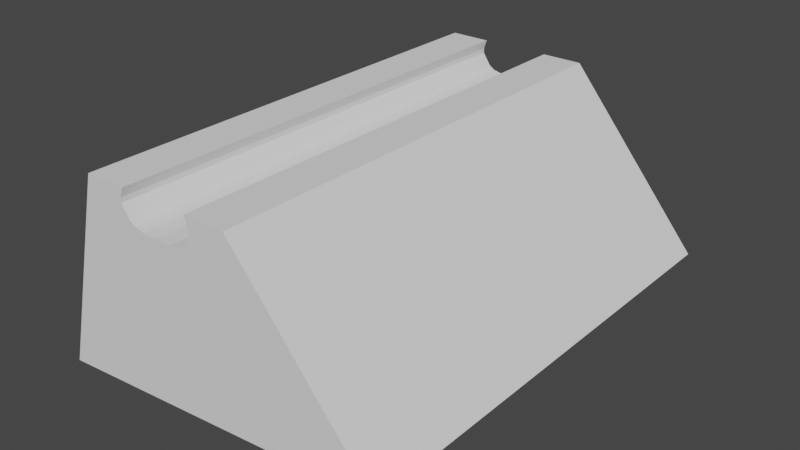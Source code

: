 # Source: grabby-stand.blend  (saved by Blender 3.0.42; exported with 4.5.12 LTS)
import bpy
from mathutils import Matrix  # noqa: F401  (used for matrix-valued properties, if any)

bpy.ops.wm.read_factory_settings(use_empty=True)
scene = bpy.context.scene
scene.name = 'Scene'

# ---- collections
col_collection = bpy.data.collections.new('Collection'); scene.collection.children.link(col_collection)

# ---- world
world_world = bpy.data.worlds.new('World'); scene.world = world_world
world_world.use_nodes = True; world_world.node_tree.nodes.clear()
_N = world_world.node_tree.nodes; _L = world_world.node_tree.links
n0 = _N.new('ShaderNodeOutputWorld'); n0.name = 'World Output'; n0.location = (300, 300)
n1 = _N.new('ShaderNodeBackground'); n1.name = 'Background'; n1.location = (10, 300)
n1.inputs[0].default_value = (0.05088, 0.05088, 0.05088, 1.0)
_L.new(n1.outputs[0], n0.inputs[0])
n0.is_active_output = True
world_world.color = (0.05088, 0.05088, 0.05088)
world_world.use_sun_shadow = False
world_world.sun_shadow_jitter_overblur = 0.0

# ---- meshes
me_cube_002 = bpy.data.meshes.new('Cube.002')
me_cube_002.from_pydata([(-1.0, -1.0, -1.0), (6.0, -1.0, 24.6), (-1.0, 60.0, -1.0), (6.0, 60.0, 24.6), (44.0, -1.0, 3.0), (26.0, -1.0, 24.6), (44.0, 60.0, 3.0), (26.0, 60.0, 24.6), (21.5, 60.0, 1.0), (21.0, 60.0, 22.4), (21.5, -1.0, 1.0), (21.0, -1.0, 22.4), (20.6, 60.0, 24.6), (32.75, -1.0, 2.0), (32.75, 60.0, 2.0), (20.6, -1.0, 24.6), (10.25, 60.0, 0.0), (11.0, -1.0, 22.8), (11.0, 60.0, 22.8), (10.25, -1.0, 0.0), (27.12, 60.0, 1.5), (21.0, -1.0, 23.4), (21.0, 60.0, 23.4), (27.12, -1.0, 1.5), (19.7, 60.0, 20.8), (15.88, -1.0, 0.5), (15.88, 60.0, 0.5), (19.7, -1.0, 20.8), (4.625, 60.0, -0.5), (11.0, -1.0, 23.4), (11.0, 60.0, 23.4), (4.625, -1.0, -0.5), (1.812, 60.0, -0.75), (11.4, -1.0, 24.6), (11.4, 60.0, 24.6), (1.812, -1.0, -0.75), (20.4, 60.0, 21.4), (18.69, -1.0, 0.75), (18.69, 60.0, 0.75), (20.4, -1.0, 21.4), (13.06, 60.0, 0.25), (15.75, -1.0, 20.35), (15.75, 60.0, 20.35), (13.06, -1.0, 0.25), (11.67, 60.0, 0.126), (13.99, -1.0, 20.48), (13.99, 60.0, 20.48), (11.67, -1.0, 0.126), (18.03, 60.0, 20.42), (14.47, -1.0, 0.375), (14.47, 60.0, 0.375), (18.03, -1.0, 20.42), (10.96, 60.0, 0.06301), (12.8, -1.0, 20.74), (12.8, 60.0, 20.74), (10.96, -1.0, 0.06301), (10.6, 60.0, 0.0315), (11.6, -1.0, 21.87), (11.6, 60.0, 21.87), (10.6, -1.0, 0.0315), (12.1, 60.0, 21.2), (10.78, -1.0, 0.04726), (10.78, 60.0, 0.04726), (12.1, -1.0, 21.2)], [], [(0, 1, 3, 2), (14, 12, 7, 6), (6, 7, 5, 4), (35, 33, 1, 0), (14, 6, 4, 13), (34, 3, 1, 33), (22, 9, 11, 21), (38, 8, 10, 37), (23, 21, 11, 10), (38, 36, 9, 8), (4, 5, 15, 13), (7, 12, 15, 5), (20, 14, 13, 23), (20, 22, 12, 14), (28, 30, 18, 16), (28, 16, 19, 31), (58, 18, 17, 57), (59, 57, 17, 19), (8, 9, 22, 20), (8, 20, 23, 10), (13, 15, 21, 23), (12, 22, 21, 15), (37, 39, 27, 25), (36, 24, 27, 39), (50, 48, 24, 26), (50, 26, 25, 49), (32, 28, 31, 35), (32, 34, 30, 28), (18, 30, 29, 17), (19, 17, 29, 31), (2, 3, 34, 32), (2, 32, 35, 0), (30, 34, 33, 29), (31, 29, 33, 35), (9, 36, 39, 11), (10, 11, 39, 37), (26, 24, 36, 38), (26, 38, 37, 25), (44, 40, 43, 47), (44, 46, 42, 40), (49, 51, 41, 43), (48, 42, 41, 51), (52, 54, 46, 44), (52, 44, 47, 55), (43, 41, 45, 47), (42, 46, 45, 41), (24, 48, 51, 27), (25, 27, 51, 49), (40, 50, 49, 43), (40, 42, 48, 50), (62, 52, 55, 61), (62, 60, 54, 52), (47, 45, 53, 55), (46, 54, 53, 45), (16, 18, 58, 56), (16, 56, 59, 19), (61, 63, 57, 59), (60, 58, 57, 63), (54, 60, 63, 53), (55, 53, 63, 61), (56, 58, 60, 62), (56, 62, 61, 59)])
_uv = me_cube_002.uv_layers.new(name='UVMap')
_uv.uv.foreach_set('vector', [0.375, 0.0, 0.625, 0.0, 0.625, 0.25, 0.375, 0.25, 0.375, 0.4375, 0.625, 0.4375, 0.625, 0.5, 0.375, 0.5, 0.375, 0.5, 0.625, 0.5, 0.625, 0.75, 0.375, 0.75, 0.375, 0.9844, 0.625, 0.9844, 0.625, 1.0, 0.375, 1.0, 0.3125, 0.5, 0.375, 0.5, 0.375, 0.75, 0.3125, 0.75, 0.8594, 0.5, 0.875, 0.5, 0.875, 0.75, 0.8594, 0.75, 0.7188, 0.5, 0.75, 0.5, 0.75, 0.75, 0.7188, 0.75, 0.2344, 0.5, 0.25, 0.5, 0.25, 0.75, 0.2344, 0.75, 0.375, 0.8438, 0.625, 0.8437, 0.625, 0.875, 0.375, 0.875, 0.375, 0.3594, 0.625, 0.3594, 0.625, 0.375, 0.375, 0.375, 0.375, 0.75, 0.625, 0.75, 0.625, 0.8125, 0.375, 0.8125, 0.625, 0.5, 0.6875, 0.5, 0.6875, 0.75, 0.625, 0.75, 0.2812, 0.5, 0.3125, 0.5, 0.3125, 0.75, 0.2812, 0.75, 0.375, 0.4062, 0.625, 0.4062, 0.625, 0.4375, 0.375, 0.4375, 0.375, 0.2812, 0.625, 0.2812, 0.625, 0.3125, 0.375, 0.3125, 0.1562, 0.5, 0.1875, 0.5, 0.1875, 0.75, 0.1562, 0.75, 0.8105, 0.5, 0.8125, 0.5, 0.8125, 0.75, 0.8105, 0.75, 0.375, 0.9355, 0.625, 0.9355, 0.625, 0.9375, 0.375, 0.9375, 0.375, 0.375, 0.625, 0.375, 0.625, 0.4062, 0.375, 0.4062, 0.25, 0.5, 0.2812, 0.5, 0.2812, 0.75, 0.25, 0.75, 0.375, 0.8125, 0.625, 0.8125, 0.625, 0.8437, 0.375, 0.8438, 0.6875, 0.5, 0.7188, 0.5, 0.7188, 0.75, 0.6875, 0.75, 0.375, 0.8906, 0.625, 0.8906, 0.625, 0.9062, 0.375, 0.9062, 0.7656, 0.5, 0.7812, 0.5, 0.7812, 0.75, 0.7656, 0.75, 0.375, 0.3359, 0.625, 0.3359, 0.625, 0.3438, 0.375, 0.3438, 0.2109, 0.5, 0.2188, 0.5, 0.2188, 0.75, 0.2109, 0.75, 0.1406, 0.5, 0.1562, 0.5, 0.1562, 0.75, 0.1406, 0.75, 0.375, 0.2656, 0.625, 0.2656, 0.625, 0.2812, 0.375, 0.2812, 0.8125, 0.5, 0.8438, 0.5, 0.8438, 0.75, 0.8125, 0.75, 0.375, 0.9375, 0.625, 0.9375, 0.625, 0.9688, 0.375, 0.9688, 0.375, 0.25, 0.625, 0.25, 0.625, 0.2656, 0.375, 0.2656, 0.125, 0.5, 0.1406, 0.5, 0.1406, 0.75, 0.125, 0.75, 0.8438, 0.5, 0.8594, 0.5, 0.8594, 0.75, 0.8438, 0.75, 0.375, 0.9688, 0.625, 0.9688, 0.625, 0.9844, 0.375, 0.9844, 0.75, 0.5, 0.7656, 0.5, 0.7656, 0.75, 0.75, 0.75, 0.375, 0.875, 0.625, 0.875, 0.625, 0.8906, 0.375, 0.8906, 0.375, 0.3438, 0.625, 0.3438, 0.625, 0.3594, 0.375, 0.3594, 0.2188, 0.5, 0.2344, 0.5, 0.2344, 0.75, 0.2188, 0.75, 0.1954, 0.5, 0.2031, 0.5, 0.2031, 0.75, 0.1954, 0.75, 0.375, 0.3204, 0.625, 0.3204, 0.625, 0.3281, 0.375, 0.3281, 0.375, 0.9141, 0.625, 0.9141, 0.625, 0.9219, 0.375, 0.9219, 0.7891, 0.5, 0.7969, 0.5, 0.7969, 0.75, 0.7891, 0.75, 0.375, 0.3164, 0.625, 0.3164, 0.625, 0.3204, 0.375, 0.3204, 0.1914, 0.5, 0.1954, 0.5, 0.1954, 0.75, 0.1914, 0.75, 0.375, 0.9219, 0.625, 0.9219, 0.625, 0.9296, 0.375, 0.9296, 0.7969, 0.5, 0.8046, 0.5, 0.8046, 0.75, 0.7969, 0.75, 0.7812, 0.5, 0.7891, 0.5, 0.7891, 0.75, 0.7812, 0.75, 0.375, 0.9062, 0.625, 0.9062, 0.625, 0.9141, 0.375, 0.9141, 0.2031, 0.5, 0.2109, 0.5, 0.2109, 0.75, 0.2031, 0.75, 0.375, 0.3281, 0.625, 0.3281, 0.625, 0.3359, 0.375, 0.3359, 0.1905, 0.5, 0.1914, 0.5, 0.1914, 0.75, 0.1905, 0.75, 0.375, 0.3155, 0.625, 0.3155, 0.625, 0.3164, 0.375, 0.3164, 0.375, 0.9296, 0.625, 0.9296, 0.625, 0.9336, 0.375, 0.9336, 0.8046, 0.5, 0.8086, 0.5, 0.8086, 0.75, 0.8046, 0.75, 0.375, 0.3125, 0.625, 0.3125, 0.625, 0.3145, 0.375, 0.3145, 0.1875, 0.5, 0.1895, 0.5, 0.1895, 0.75, 0.1875, 0.75, 0.375, 0.9345, 0.625, 0.9345, 0.625, 0.9355, 0.375, 0.9355, 0.8095, 0.5, 0.8105, 0.5, 0.8105, 0.75, 0.8095, 0.75, 0.8086, 0.5, 0.8095, 0.5, 0.8095, 0.75, 0.8086, 0.75, 0.375, 0.9336, 0.625, 0.9336, 0.625, 0.9345, 0.375, 0.9345, 0.375, 0.3145, 0.625, 0.3145, 0.625, 0.3155, 0.375, 0.3155, 0.1895, 0.5, 0.1905, 0.5, 0.1905, 0.75, 0.1895, 0.75])
me_cube_002.use_remesh_fix_poles = True
me_cube_002.use_remesh_preserve_attributes = False
me_cube_002.update()

# ---- objects
ob_cube = bpy.data.objects.new('Cube', me_cube_002)

# ---- transforms, parenting, visibility, modifiers, constraints
ob_cube.location = (1.0, 0.0, 1.0)

# ---- collection membership
col_collection.objects.link(ob_cube)

# ---- scene / render settings (as saved in the file)
scene.frame_start = 1; scene.frame_end = 250; scene.frame_set(1)
scene.render.engine = 'BLENDER_EEVEE_NEXT'
scene.cycles.sampling_pattern = 'TABULATED_SOBOL'
scene.cycles.use_light_tree = False
scene.view_settings.view_transform = 'Filmic'
bpy.context.view_layer.update()

# ---- added for rendering (the .blend has no active camera and no usable light): camera, sun
cam_auto = bpy.data.cameras.new('AutoCamera')
cam_auto.lens = 50.0
cam_auto.sensor_width = 36.0
cam_auto.clip_end = 1299.15
ob_auto_camera = bpy.data.objects.new('AutoCamera', cam_auto)
scene.collection.objects.link(ob_auto_camera)
ob_auto_camera.location = (96.5258, -59.331, 72.0207)
ob_auto_camera.rotation_euler = (1.09748, -7.21219e-08, 0.694738)
scene.camera = ob_auto_camera
light_auto_sun = bpy.data.lights.new('AutoSun', 'SUN')
light_auto_sun.energy = 3.0
light_auto_sun.angle = 0.0523599
ob_auto_sun = bpy.data.objects.new('AutoSun', light_auto_sun)
scene.collection.objects.link(ob_auto_sun)
ob_auto_sun.rotation_euler = (0.872665, 0.174533, 0.523599)
bpy.context.view_layer.update()
